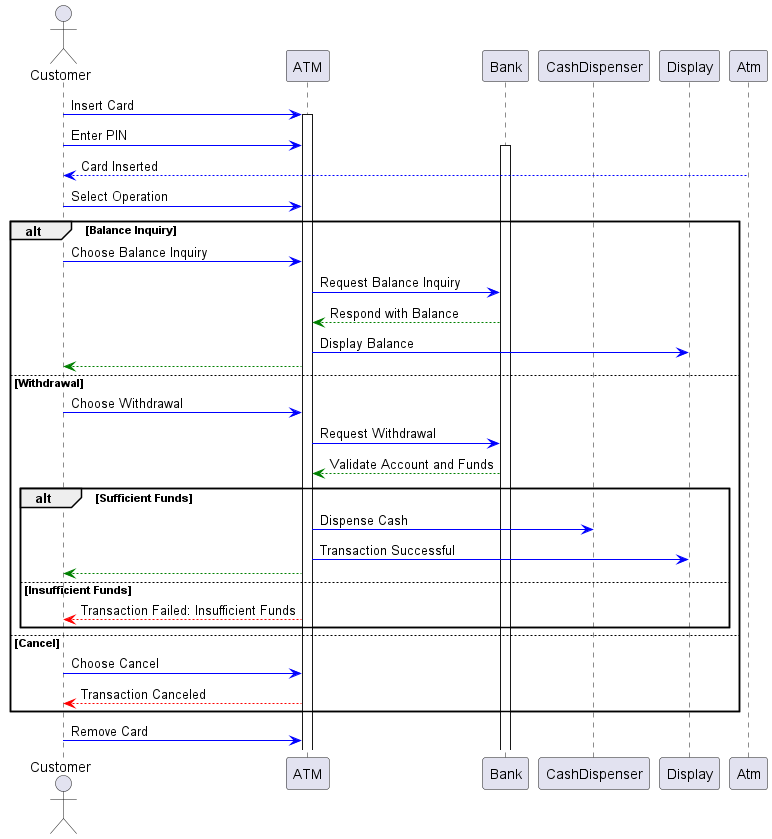

The diagram above was rendered by PlantUML. Its source (embedded in the PNG):
@startuml ATMTransaction

actor Customer
participant ATM
participant Bank
participant CashDispenser
participant Display

Customer -[#0000FF]> ATM: Insert Card
activate ATM

Customer -[#0000FF]> ATM: Enter PIN
activate Bank
Atm -[#0000FF]-> Customer :Card Inserted
Customer -[#0000FF]> ATM: Select Operation

alt Balance Inquiry
    Customer -[#0000FF]> ATM: Choose Balance Inquiry
    ATM -[#0000FF]> Bank: Request Balance Inquiry
    Bank --[#008000]> ATM: Respond with Balance
    ATM -[#0000FF]> Display: Display Balance
    ATM --[#008000]> Customer
else Withdrawal
    Customer -[#0000FF]> ATM: Choose Withdrawal
    ATM -[#0000FF]> Bank: Request Withdrawal
    Bank --[#008000]> ATM: Validate Account and Funds
    alt Sufficient Funds
        ATM -[#0000FF]> CashDispenser: Dispense Cash
        ATM -[#0000FF]> Display: Transaction Successful
        ATM --[#008000]> Customer
    else Insufficient Funds
        ATM --[#FF0000]> Customer: Transaction Failed: Insufficient Funds
    end
else Cancel
    Customer -[#0000FF]> ATM: Choose Cancel
    ATM --[#FF0000]> Customer: Transaction Canceled
end

Customer -[#0000FF]> ATM: Remove Card

@enduml